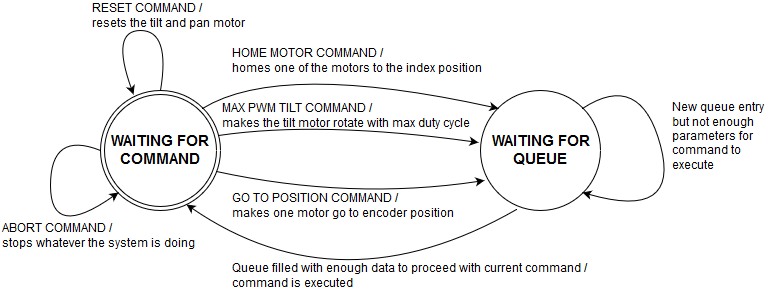

The diagram above was exported from draw.io. Its source (the exported page's mxGraphModel, read from the mxfile embedded in the PNG):
<mxGraphModel dx="1010" dy="555" grid="1" gridSize="10" guides="1" tooltips="1" connect="1" arrows="1" fold="1" page="1" pageScale="1" pageWidth="850" pageHeight="1100" math="0" shadow="0">
  <root>
    <mxCell id="0" />
    <mxCell id="1" parent="0" />
    <mxCell id="wYn5hBEa5bb3ghhLES1v-1" value="&lt;font style=&quot;font-size: 15px&quot;&gt;&lt;b&gt;WAITING FOR COMMAND&lt;/b&gt;&lt;/font&gt;" style="ellipse;shape=doubleEllipse;whiteSpace=wrap;html=1;aspect=fixed;" vertex="1" parent="1">
      <mxGeometry x="110" y="205" width="120" height="120" as="geometry" />
    </mxCell>
    <mxCell id="wYn5hBEa5bb3ghhLES1v-2" value="&lt;div&gt;&lt;font style=&quot;font-size: 15px&quot;&gt;&lt;b&gt;WAITING FOR&lt;/b&gt;&lt;/font&gt;&lt;/div&gt;&lt;div&gt;&lt;font style=&quot;font-size: 15px&quot;&gt;&lt;b&gt;QUEUE&lt;br&gt;&lt;/b&gt;&lt;/font&gt;&lt;/div&gt;" style="ellipse;whiteSpace=wrap;html=1;aspect=fixed;" vertex="1" parent="1">
      <mxGeometry x="490" y="205" width="120" height="120" as="geometry" />
    </mxCell>
    <mxCell id="wYn5hBEa5bb3ghhLES1v-4" value="" style="endArrow=classic;html=1;curved=1;exitX=0.5;exitY=0;exitDx=0;exitDy=0;entryX=0.278;entryY=0.03;entryDx=0;entryDy=0;entryPerimeter=0;" edge="1" parent="1" source="wYn5hBEa5bb3ghhLES1v-1" target="wYn5hBEa5bb3ghhLES1v-1">
      <mxGeometry width="50" height="50" relative="1" as="geometry">
        <mxPoint x="130" y="195" as="sourcePoint" />
        <mxPoint x="130" y="175" as="targetPoint" />
        <Array as="points">
          <mxPoint x="180" y="145" />
          <mxPoint x="120" y="145" />
        </Array>
      </mxGeometry>
    </mxCell>
    <mxCell id="wYn5hBEa5bb3ghhLES1v-5" value="&lt;div&gt;RESET COMMAND / &lt;br&gt;&lt;/div&gt;&lt;div&gt;resets the tilt and pan motor&lt;/div&gt;" style="text;html=1;resizable=0;points=[];autosize=1;align=left;verticalAlign=top;spacingTop=-4;" vertex="1" parent="1">
      <mxGeometry x="100" y="115" width="160" height="30" as="geometry" />
    </mxCell>
    <mxCell id="wYn5hBEa5bb3ghhLES1v-6" value="" style="endArrow=classic;html=1;curved=1;exitX=0;exitY=0.5;exitDx=0;exitDy=0;entryX=0;entryY=1;entryDx=0;entryDy=0;" edge="1" parent="1" source="wYn5hBEa5bb3ghhLES1v-1" target="wYn5hBEa5bb3ghhLES1v-1">
      <mxGeometry width="50" height="50" relative="1" as="geometry">
        <mxPoint x="10" y="225" as="sourcePoint" />
        <mxPoint x="60" y="305" as="targetPoint" />
        <Array as="points">
          <mxPoint x="60" y="245" />
          <mxPoint x="60" y="355" />
        </Array>
      </mxGeometry>
    </mxCell>
    <mxCell id="wYn5hBEa5bb3ghhLES1v-7" value="&lt;div&gt;ABORT COMMAND / &lt;br&gt;&lt;/div&gt;&lt;div&gt;stops whatever the system is doing&lt;br&gt;&lt;/div&gt;" style="text;html=1;resizable=0;points=[];autosize=1;align=left;verticalAlign=top;spacingTop=-4;" vertex="1" parent="1">
      <mxGeometry x="10" y="335" width="200" height="30" as="geometry" />
    </mxCell>
    <mxCell id="wYn5hBEa5bb3ghhLES1v-8" value="" style="endArrow=classic;html=1;exitX=1;exitY=0;exitDx=0;exitDy=0;curved=1;entryX=0;entryY=0;entryDx=0;entryDy=0;" edge="1" parent="1" source="wYn5hBEa5bb3ghhLES1v-1" target="wYn5hBEa5bb3ghhLES1v-2">
      <mxGeometry width="50" height="50" relative="1" as="geometry">
        <mxPoint x="270" y="215" as="sourcePoint" />
        <mxPoint x="320" y="165" as="targetPoint" />
        <Array as="points">
          <mxPoint x="290" y="175" />
        </Array>
      </mxGeometry>
    </mxCell>
    <mxCell id="wYn5hBEa5bb3ghhLES1v-9" value="&lt;div&gt;HOME MOTOR COMMAND / &lt;br&gt;&lt;/div&gt;&lt;div&gt;homes one of the motors to the index position&lt;br&gt;&lt;/div&gt;" style="text;html=1;resizable=0;points=[];autosize=1;align=left;verticalAlign=top;spacingTop=-4;" vertex="1" parent="1">
      <mxGeometry x="240" y="160" width="250" height="30" as="geometry" />
    </mxCell>
    <mxCell id="wYn5hBEa5bb3ghhLES1v-11" value="" style="endArrow=classic;html=1;exitX=0.987;exitY=0.375;exitDx=0;exitDy=0;exitPerimeter=0;curved=1;entryX=-0.015;entryY=0.432;entryDx=0;entryDy=0;entryPerimeter=0;" edge="1" parent="1" source="wYn5hBEa5bb3ghhLES1v-1" target="wYn5hBEa5bb3ghhLES1v-2">
      <mxGeometry width="50" height="50" relative="1" as="geometry">
        <mxPoint x="300" y="265" as="sourcePoint" />
        <mxPoint x="410" y="275" as="targetPoint" />
        <Array as="points">
          <mxPoint x="330" y="235" />
        </Array>
      </mxGeometry>
    </mxCell>
    <mxCell id="wYn5hBEa5bb3ghhLES1v-13" value="&lt;div&gt;MAX PWM TILT COMMAND / &lt;br&gt;&lt;/div&gt;&lt;div&gt;makes the tilt motor rotate with max duty cycle&lt;br&gt;&lt;/div&gt;" style="text;html=1;resizable=0;points=[];autosize=1;align=left;verticalAlign=top;spacingTop=-4;" vertex="1" parent="1">
      <mxGeometry x="230" y="215" width="260" height="30" as="geometry" />
    </mxCell>
    <mxCell id="wYn5hBEa5bb3ghhLES1v-14" value="" style="endArrow=classic;html=1;exitX=0.969;exitY=0.676;exitDx=0;exitDy=0;exitPerimeter=0;entryX=0.032;entryY=0.746;entryDx=0;entryDy=0;entryPerimeter=0;curved=1;" edge="1" parent="1" source="wYn5hBEa5bb3ghhLES1v-1" target="wYn5hBEa5bb3ghhLES1v-2">
      <mxGeometry width="50" height="50" relative="1" as="geometry">
        <mxPoint x="270" y="315" as="sourcePoint" />
        <mxPoint x="330" y="315" as="targetPoint" />
        <Array as="points">
          <mxPoint x="360" y="315" />
        </Array>
      </mxGeometry>
    </mxCell>
    <mxCell id="wYn5hBEa5bb3ghhLES1v-15" value="&lt;div&gt;GO TO POSITION COMMAND /&lt;br&gt;&lt;/div&gt;&lt;div&gt;makes one motor go to encoder position&lt;br&gt;&lt;/div&gt;" style="text;html=1;resizable=0;points=[];autosize=1;align=left;verticalAlign=top;spacingTop=-4;" vertex="1" parent="1">
      <mxGeometry x="240" y="305" width="220" height="30" as="geometry" />
    </mxCell>
    <mxCell id="wYn5hBEa5bb3ghhLES1v-16" value="" style="endArrow=classic;html=1;curved=1;entryX=0.719;entryY=0.954;entryDx=0;entryDy=0;entryPerimeter=0;exitX=0.296;exitY=0.989;exitDx=0;exitDy=0;exitPerimeter=0;" edge="1" parent="1" source="wYn5hBEa5bb3ghhLES1v-2" target="wYn5hBEa5bb3ghhLES1v-1">
      <mxGeometry width="50" height="50" relative="1" as="geometry">
        <mxPoint x="440" y="385" as="sourcePoint" />
        <mxPoint x="320" y="385" as="targetPoint" />
        <Array as="points">
          <mxPoint x="350" y="425" />
        </Array>
      </mxGeometry>
    </mxCell>
    <mxCell id="wYn5hBEa5bb3ghhLES1v-17" value="&lt;div&gt;Queue filled with enough data to proceed with current command /&lt;/div&gt;&lt;div&gt;command is executed&lt;br&gt;&lt;/div&gt;" style="text;html=1;resizable=0;points=[];autosize=1;align=left;verticalAlign=top;spacingTop=-4;" vertex="1" parent="1">
      <mxGeometry x="240" y="375" width="350" height="30" as="geometry" />
    </mxCell>
    <mxCell id="wYn5hBEa5bb3ghhLES1v-18" value="" style="endArrow=classic;html=1;exitX=1;exitY=0;exitDx=0;exitDy=0;curved=1;entryX=1;entryY=1;entryDx=0;entryDy=0;" edge="1" parent="1" source="wYn5hBEa5bb3ghhLES1v-2" target="wYn5hBEa5bb3ghhLES1v-2">
      <mxGeometry width="50" height="50" relative="1" as="geometry">
        <mxPoint x="620" y="195" as="sourcePoint" />
        <mxPoint x="740" y="315" as="targetPoint" />
        <Array as="points">
          <mxPoint x="650" y="185" />
          <mxPoint x="690" y="335" />
        </Array>
      </mxGeometry>
    </mxCell>
    <mxCell id="wYn5hBEa5bb3ghhLES1v-19" value="&lt;div&gt;New queue entry &lt;br&gt;&lt;/div&gt;&lt;div&gt;but not enough &lt;br&gt;&lt;/div&gt;&lt;div&gt;parameters for&lt;/div&gt;&lt;div&gt;command to &lt;br&gt;&lt;/div&gt;&lt;div&gt;execute&lt;/div&gt;&lt;div&gt;&lt;br&gt;&lt;/div&gt;" style="text;html=1;resizable=0;points=[];autosize=1;align=left;verticalAlign=top;spacingTop=-4;" vertex="1" parent="1">
      <mxGeometry x="680" y="214" width="100" height="90" as="geometry" />
    </mxCell>
  </root>
</mxGraphModel>